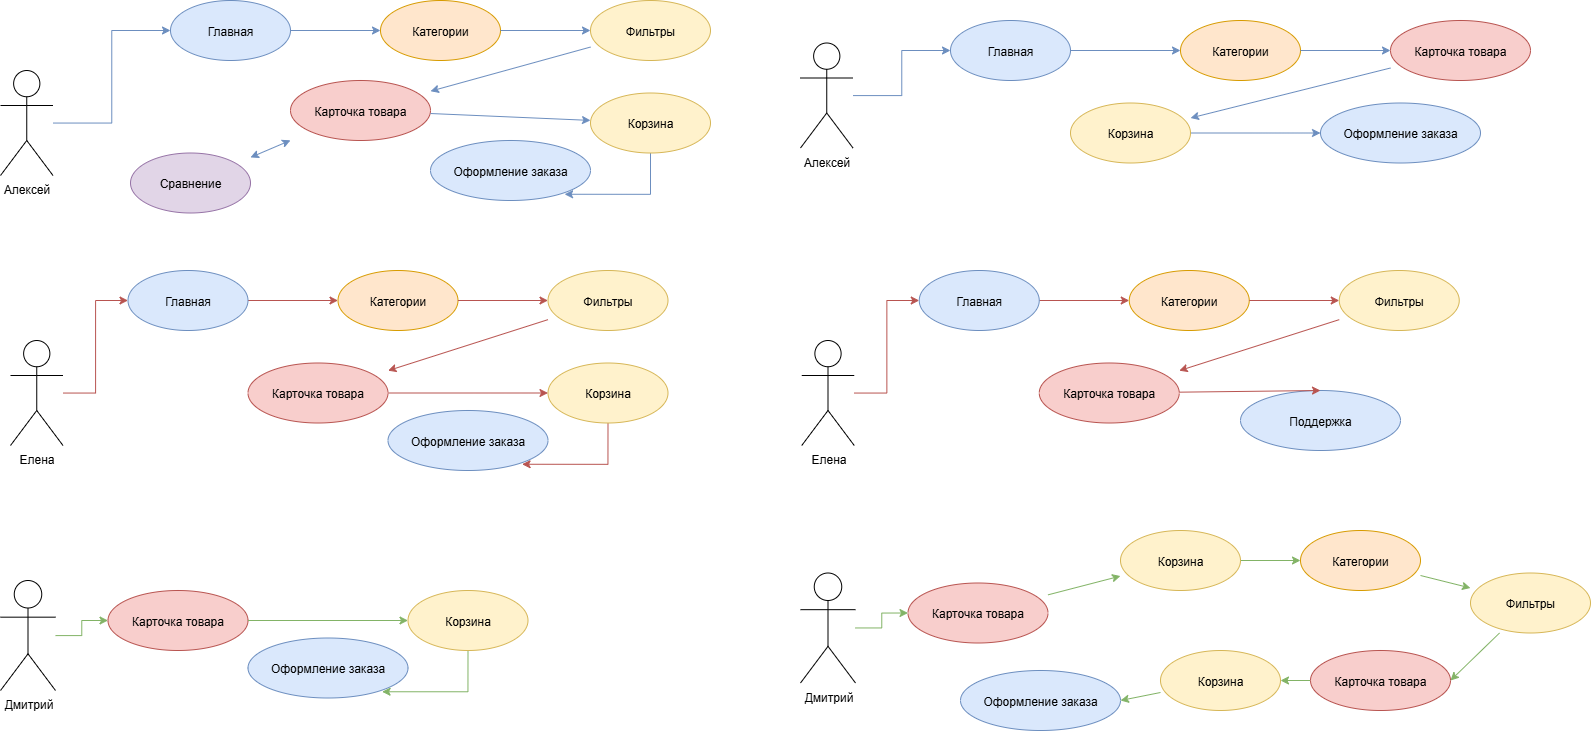

The diagram above was exported from draw.io. Its source (the exported page's mxGraphModel, read from the mxfile embedded in the PNG):
<mxGraphModel dx="1820" dy="1036" grid="1" gridSize="10" guides="1" tooltips="1" connect="1" arrows="1" fold="1" page="1" pageScale="1" pageWidth="827" pageHeight="1169" math="0" shadow="0">
  <root>
    <mxCell id="0" />
    <mxCell id="1" parent="0" />
    <mxCell id="2" style="edgeStyle=orthogonalEdgeStyle;rounded=0;orthogonalLoop=1;jettySize=auto;html=1;entryX=0;entryY=0.5;entryDx=0;entryDy=0;fillColor=#dae8fc;strokeColor=#6c8ebf;" edge="1" source="3" target="4" parent="1">
      <mxGeometry relative="1" as="geometry" />
    </mxCell>
    <mxCell id="3" value="Главная" style="shape=ellipse;fillColor=#dae8fc;strokeColor=#6c8ebf;" vertex="1" parent="1">
      <mxGeometry x="440" y="170" width="120" height="60" as="geometry" />
    </mxCell>
    <mxCell id="4" value="Категории" style="shape=ellipse;fillColor=#ffe6cc;strokeColor=#d79b00;" vertex="1" parent="1">
      <mxGeometry x="650" y="170" width="120" height="60" as="geometry" />
    </mxCell>
    <mxCell id="5" value="Фильтры" style="shape=ellipse;fillColor=#fff2cc;strokeColor=#d6b656;" vertex="1" parent="1">
      <mxGeometry x="860" y="170" width="120" height="60" as="geometry" />
    </mxCell>
    <mxCell id="6" value="Карточка товара" style="shape=ellipse;fillColor=#f8cecc;strokeColor=#b85450;" vertex="1" parent="1">
      <mxGeometry x="560" y="250" width="140" height="60" as="geometry" />
    </mxCell>
    <mxCell id="7" value="Сравнение" style="shape=ellipse;fillColor=#e1d5e7;strokeColor=#9673a6;" vertex="1" parent="1">
      <mxGeometry x="400" y="322.5" width="120" height="60" as="geometry" />
    </mxCell>
    <mxCell id="8" style="edgeStyle=orthogonalEdgeStyle;rounded=0;orthogonalLoop=1;jettySize=auto;html=1;entryX=0.838;entryY=0.896;entryDx=0;entryDy=0;fillColor=#dae8fc;strokeColor=#6c8ebf;entryPerimeter=0;exitX=0.5;exitY=1;exitDx=0;exitDy=0;" edge="1" source="9" target="10" parent="1">
      <mxGeometry relative="1" as="geometry">
        <mxPoint x="791" y="760" as="sourcePoint" />
        <mxPoint x="475" y="770" as="targetPoint" />
        <Array as="points">
          <mxPoint x="920" y="364" />
        </Array>
      </mxGeometry>
    </mxCell>
    <mxCell id="9" value="Корзина" style="shape=ellipse;fillColor=#fff2cc;strokeColor=#d6b656;" vertex="1" parent="1">
      <mxGeometry x="860" y="262.5" width="120" height="60" as="geometry" />
    </mxCell>
    <mxCell id="10" value="Оформление заказа" style="shape=ellipse;fillColor=#dae8fc;strokeColor=#6c8ebf;" vertex="1" parent="1">
      <mxGeometry x="700" y="310" width="160" height="60" as="geometry" />
    </mxCell>
    <mxCell id="11" style="fillColor=#dae8fc;strokeColor=#6c8ebf;" edge="1" source="4" target="5" parent="1">
      <mxGeometry relative="1" as="geometry" />
    </mxCell>
    <mxCell id="12" style="fillColor=#dae8fc;strokeColor=#6c8ebf;" edge="1" source="5" target="6" parent="1">
      <mxGeometry relative="1" as="geometry" />
    </mxCell>
    <mxCell id="13" style="fillColor=#dae8fc;strokeColor=#6c8ebf;startArrow=classic;startFill=1;" edge="1" source="6" target="7" parent="1">
      <mxGeometry relative="1" as="geometry" />
    </mxCell>
    <mxCell id="14" style="fillColor=#dae8fc;strokeColor=#6c8ebf;" edge="1" source="6" target="9" parent="1">
      <mxGeometry relative="1" as="geometry" />
    </mxCell>
    <mxCell id="15" style="edgeStyle=orthogonalEdgeStyle;rounded=0;orthogonalLoop=1;jettySize=auto;html=1;entryX=0;entryY=0.5;entryDx=0;entryDy=0;fillColor=#dae8fc;strokeColor=#6c8ebf;" edge="1" source="16" target="3" parent="1">
      <mxGeometry relative="1" as="geometry" />
    </mxCell>
    <mxCell id="16" value="Алексей" style="shape=umlActor;verticalLabelPosition=bottom;verticalAlign=top;html=1;outlineConnect=0;" vertex="1" parent="1">
      <mxGeometry x="270" y="240" width="52.5" height="105" as="geometry" />
    </mxCell>
    <mxCell id="17" style="edgeStyle=orthogonalEdgeStyle;rounded=0;orthogonalLoop=1;jettySize=auto;html=1;entryX=0;entryY=0.5;entryDx=0;entryDy=0;fillColor=#f8cecc;strokeColor=#b85450;" edge="1" source="18" target="33" parent="1">
      <mxGeometry relative="1" as="geometry" />
    </mxCell>
    <mxCell id="18" value="Елена" style="shape=umlActor;verticalLabelPosition=bottom;verticalAlign=top;html=1;outlineConnect=0;" vertex="1" parent="1">
      <mxGeometry x="280" y="510" width="52.5" height="105" as="geometry" />
    </mxCell>
    <mxCell id="19" style="edgeStyle=orthogonalEdgeStyle;rounded=0;orthogonalLoop=1;jettySize=auto;html=1;entryX=0;entryY=0.5;entryDx=0;entryDy=0;fillColor=#d5e8d4;strokeColor=#82b366;" edge="1" source="20" target="54" parent="1">
      <mxGeometry relative="1" as="geometry" />
    </mxCell>
    <mxCell id="20" value="Дмитрий" style="shape=umlActor;verticalLabelPosition=bottom;verticalAlign=top;html=1;outlineConnect=0;" vertex="1" parent="1">
      <mxGeometry x="270" y="750" width="55" height="110" as="geometry" />
    </mxCell>
    <mxCell id="21" style="edgeStyle=orthogonalEdgeStyle;rounded=0;orthogonalLoop=1;jettySize=auto;html=1;entryX=0;entryY=0.5;entryDx=0;entryDy=0;fillColor=#dae8fc;strokeColor=#6c8ebf;" edge="1" source="22" target="23" parent="1">
      <mxGeometry relative="1" as="geometry" />
    </mxCell>
    <mxCell id="22" value="Главная" style="shape=ellipse;fillColor=#dae8fc;strokeColor=#6c8ebf;" vertex="1" parent="1">
      <mxGeometry x="1220" y="190" width="120" height="60" as="geometry" />
    </mxCell>
    <mxCell id="23" value="Категории" style="shape=ellipse;fillColor=#ffe6cc;strokeColor=#d79b00;" vertex="1" parent="1">
      <mxGeometry x="1450" y="190" width="120" height="60" as="geometry" />
    </mxCell>
    <mxCell id="24" value="Карточка товара" style="shape=ellipse;fillColor=#f8cecc;strokeColor=#b85450;" vertex="1" parent="1">
      <mxGeometry x="1660" y="190" width="140" height="60" as="geometry" />
    </mxCell>
    <mxCell id="25" style="edgeStyle=orthogonalEdgeStyle;rounded=0;orthogonalLoop=1;jettySize=auto;html=1;entryX=0;entryY=0.5;entryDx=0;entryDy=0;fillColor=#dae8fc;strokeColor=#6c8ebf;" edge="1" source="26" target="27" parent="1">
      <mxGeometry relative="1" as="geometry" />
    </mxCell>
    <mxCell id="26" value="Корзина" style="shape=ellipse;fillColor=#fff2cc;strokeColor=#d6b656;" vertex="1" parent="1">
      <mxGeometry x="1340" y="272.5" width="120" height="60" as="geometry" />
    </mxCell>
    <mxCell id="27" value="Оформление заказа" style="shape=ellipse;fillColor=#dae8fc;strokeColor=#6c8ebf;" vertex="1" parent="1">
      <mxGeometry x="1590" y="272.5" width="160" height="60" as="geometry" />
    </mxCell>
    <mxCell id="28" style="fillColor=#dae8fc;strokeColor=#6c8ebf;" edge="1" source="23" parent="1">
      <mxGeometry relative="1" as="geometry">
        <mxPoint x="1660" y="220" as="targetPoint" />
      </mxGeometry>
    </mxCell>
    <mxCell id="29" style="fillColor=#dae8fc;strokeColor=#6c8ebf;" edge="1" source="24" target="26" parent="1">
      <mxGeometry relative="1" as="geometry" />
    </mxCell>
    <mxCell id="30" style="edgeStyle=orthogonalEdgeStyle;rounded=0;orthogonalLoop=1;jettySize=auto;html=1;entryX=0;entryY=0.5;entryDx=0;entryDy=0;fillColor=#dae8fc;strokeColor=#6c8ebf;" edge="1" source="31" target="22" parent="1">
      <mxGeometry relative="1" as="geometry" />
    </mxCell>
    <mxCell id="31" value="Алексей" style="shape=umlActor;verticalLabelPosition=bottom;verticalAlign=top;html=1;outlineConnect=0;" vertex="1" parent="1">
      <mxGeometry x="1070" y="212.5" width="52.5" height="105" as="geometry" />
    </mxCell>
    <mxCell id="32" style="edgeStyle=orthogonalEdgeStyle;rounded=0;orthogonalLoop=1;jettySize=auto;html=1;entryX=0;entryY=0.5;entryDx=0;entryDy=0;fillColor=#f8cecc;strokeColor=#b85450;" edge="1" source="33" target="34" parent="1">
      <mxGeometry relative="1" as="geometry" />
    </mxCell>
    <mxCell id="33" value="Главная" style="shape=ellipse;fillColor=#dae8fc;strokeColor=#6c8ebf;" vertex="1" parent="1">
      <mxGeometry x="397.5" y="440" width="120" height="60" as="geometry" />
    </mxCell>
    <mxCell id="34" value="Категории" style="shape=ellipse;fillColor=#ffe6cc;strokeColor=#d79b00;" vertex="1" parent="1">
      <mxGeometry x="607.5" y="440" width="120" height="60" as="geometry" />
    </mxCell>
    <mxCell id="35" value="Фильтры" style="shape=ellipse;fillColor=#fff2cc;strokeColor=#d6b656;" vertex="1" parent="1">
      <mxGeometry x="817.5" y="440" width="120" height="60" as="geometry" />
    </mxCell>
    <mxCell id="36" value="Карточка товара" style="shape=ellipse;fillColor=#f8cecc;strokeColor=#b85450;" vertex="1" parent="1">
      <mxGeometry x="517.5" y="532.5" width="140" height="60" as="geometry" />
    </mxCell>
    <mxCell id="37" style="edgeStyle=orthogonalEdgeStyle;rounded=0;orthogonalLoop=1;jettySize=auto;html=1;entryX=0.838;entryY=0.896;entryDx=0;entryDy=0;fillColor=#f8cecc;strokeColor=#b85450;entryPerimeter=0;exitX=0.5;exitY=1;exitDx=0;exitDy=0;" edge="1" source="38" target="39" parent="1">
      <mxGeometry relative="1" as="geometry">
        <mxPoint x="748.5" y="1030" as="sourcePoint" />
        <mxPoint x="432.5" y="1040" as="targetPoint" />
        <Array as="points">
          <mxPoint x="877.5" y="634" />
        </Array>
      </mxGeometry>
    </mxCell>
    <mxCell id="38" value="Корзина" style="shape=ellipse;fillColor=#fff2cc;strokeColor=#d6b656;" vertex="1" parent="1">
      <mxGeometry x="817.5" y="532.5" width="120" height="60" as="geometry" />
    </mxCell>
    <mxCell id="39" value="Оформление заказа" style="shape=ellipse;fillColor=#dae8fc;strokeColor=#6c8ebf;" vertex="1" parent="1">
      <mxGeometry x="657.5" y="580" width="160" height="60" as="geometry" />
    </mxCell>
    <mxCell id="40" style="fillColor=#f8cecc;strokeColor=#b85450;" edge="1" source="34" target="35" parent="1">
      <mxGeometry relative="1" as="geometry" />
    </mxCell>
    <mxCell id="41" style="fillColor=#f8cecc;strokeColor=#b85450;" edge="1" source="35" target="36" parent="1">
      <mxGeometry relative="1" as="geometry" />
    </mxCell>
    <mxCell id="42" style="fillColor=#f8cecc;strokeColor=#b85450;" edge="1" source="36" target="38" parent="1">
      <mxGeometry relative="1" as="geometry" />
    </mxCell>
    <mxCell id="43" style="edgeStyle=orthogonalEdgeStyle;rounded=0;orthogonalLoop=1;jettySize=auto;html=1;entryX=0;entryY=0.5;entryDx=0;entryDy=0;fillColor=#f8cecc;strokeColor=#b85450;" edge="1" source="44" target="46" parent="1">
      <mxGeometry relative="1" as="geometry" />
    </mxCell>
    <mxCell id="44" value="Елена" style="shape=umlActor;verticalLabelPosition=bottom;verticalAlign=top;html=1;outlineConnect=0;" vertex="1" parent="1">
      <mxGeometry x="1071.25" y="510" width="52.5" height="105" as="geometry" />
    </mxCell>
    <mxCell id="45" style="edgeStyle=orthogonalEdgeStyle;rounded=0;orthogonalLoop=1;jettySize=auto;html=1;entryX=0;entryY=0.5;entryDx=0;entryDy=0;fillColor=#f8cecc;strokeColor=#b85450;" edge="1" source="46" target="47" parent="1">
      <mxGeometry relative="1" as="geometry" />
    </mxCell>
    <mxCell id="46" value="Главная" style="shape=ellipse;fillColor=#dae8fc;strokeColor=#6c8ebf;" vertex="1" parent="1">
      <mxGeometry x="1188.75" y="440" width="120" height="60" as="geometry" />
    </mxCell>
    <mxCell id="47" value="Категории" style="shape=ellipse;fillColor=#ffe6cc;strokeColor=#d79b00;" vertex="1" parent="1">
      <mxGeometry x="1398.75" y="440" width="120" height="60" as="geometry" />
    </mxCell>
    <mxCell id="48" value="Фильтры" style="shape=ellipse;fillColor=#fff2cc;strokeColor=#d6b656;" vertex="1" parent="1">
      <mxGeometry x="1608.75" y="440" width="120" height="60" as="geometry" />
    </mxCell>
    <mxCell id="49" value="Карточка товара" style="shape=ellipse;fillColor=#f8cecc;strokeColor=#b85450;" vertex="1" parent="1">
      <mxGeometry x="1308.75" y="532.5" width="140" height="60" as="geometry" />
    </mxCell>
    <mxCell id="50" value="Поддержка" style="shape=ellipse;fillColor=#dae8fc;strokeColor=#6c8ebf;" vertex="1" parent="1">
      <mxGeometry x="1510" y="560" width="160" height="60" as="geometry" />
    </mxCell>
    <mxCell id="51" style="fillColor=#f8cecc;strokeColor=#b85450;" edge="1" source="47" target="48" parent="1">
      <mxGeometry relative="1" as="geometry" />
    </mxCell>
    <mxCell id="52" style="fillColor=#f8cecc;strokeColor=#b85450;" edge="1" source="48" target="49" parent="1">
      <mxGeometry relative="1" as="geometry" />
    </mxCell>
    <mxCell id="53" style="fillColor=#f8cecc;strokeColor=#b85450;entryX=0.5;entryY=0;entryDx=0;entryDy=0;" edge="1" source="49" target="50" parent="1">
      <mxGeometry relative="1" as="geometry">
        <mxPoint x="1608.75" y="562.5" as="targetPoint" />
      </mxGeometry>
    </mxCell>
    <mxCell id="54" value="Карточка товара" style="shape=ellipse;fillColor=#f8cecc;strokeColor=#b85450;" vertex="1" parent="1">
      <mxGeometry x="377.5" y="760" width="140" height="60" as="geometry" />
    </mxCell>
    <mxCell id="55" style="edgeStyle=orthogonalEdgeStyle;rounded=0;orthogonalLoop=1;jettySize=auto;html=1;entryX=0.838;entryY=0.896;entryDx=0;entryDy=0;fillColor=#d5e8d4;strokeColor=#82b366;entryPerimeter=0;exitX=0.5;exitY=1;exitDx=0;exitDy=0;" edge="1" source="56" target="57" parent="1">
      <mxGeometry relative="1" as="geometry">
        <mxPoint x="608.5" y="1257.5" as="sourcePoint" />
        <mxPoint x="292.5" y="1267.5" as="targetPoint" />
        <Array as="points">
          <mxPoint x="737.5" y="861.5" />
        </Array>
      </mxGeometry>
    </mxCell>
    <mxCell id="56" value="Корзина" style="shape=ellipse;fillColor=#fff2cc;strokeColor=#d6b656;" vertex="1" parent="1">
      <mxGeometry x="677.5" y="760" width="120" height="60" as="geometry" />
    </mxCell>
    <mxCell id="57" value="Оформление заказа" style="shape=ellipse;fillColor=#dae8fc;strokeColor=#6c8ebf;" vertex="1" parent="1">
      <mxGeometry x="517.5" y="807.5" width="160" height="60" as="geometry" />
    </mxCell>
    <mxCell id="58" style="fillColor=#d5e8d4;strokeColor=#82b366;" edge="1" source="54" target="56" parent="1">
      <mxGeometry relative="1" as="geometry" />
    </mxCell>
    <mxCell id="59" style="edgeStyle=orthogonalEdgeStyle;rounded=0;orthogonalLoop=1;jettySize=auto;html=1;entryX=0;entryY=0.5;entryDx=0;entryDy=0;fillColor=#d5e8d4;strokeColor=#82b366;" edge="1" source="60" target="61" parent="1">
      <mxGeometry relative="1" as="geometry" />
    </mxCell>
    <mxCell id="60" value="Дмитрий" style="shape=umlActor;verticalLabelPosition=bottom;verticalAlign=top;html=1;outlineConnect=0;" vertex="1" parent="1">
      <mxGeometry x="1070" y="742.5" width="55" height="110" as="geometry" />
    </mxCell>
    <mxCell id="61" value="Карточка товара" style="shape=ellipse;fillColor=#f8cecc;strokeColor=#b85450;" vertex="1" parent="1">
      <mxGeometry x="1177.5" y="752.5" width="140" height="60" as="geometry" />
    </mxCell>
    <mxCell id="62" style="edgeStyle=orthogonalEdgeStyle;rounded=0;orthogonalLoop=1;jettySize=auto;html=1;entryX=0;entryY=0.5;entryDx=0;entryDy=0;fillColor=#d5e8d4;strokeColor=#82b366;" edge="1" source="63" target="66" parent="1">
      <mxGeometry relative="1" as="geometry" />
    </mxCell>
    <mxCell id="63" value="Корзина" style="shape=ellipse;fillColor=#fff2cc;strokeColor=#d6b656;" vertex="1" parent="1">
      <mxGeometry x="1390" y="700" width="120" height="60" as="geometry" />
    </mxCell>
    <mxCell id="64" value="Оформление заказа" style="shape=ellipse;fillColor=#dae8fc;strokeColor=#6c8ebf;" vertex="1" parent="1">
      <mxGeometry x="1230" y="840" width="160" height="60" as="geometry" />
    </mxCell>
    <mxCell id="65" style="fillColor=#d5e8d4;strokeColor=#82b366;" edge="1" source="61" target="63" parent="1">
      <mxGeometry relative="1" as="geometry" />
    </mxCell>
    <mxCell id="66" value="Категории" style="shape=ellipse;fillColor=#ffe6cc;strokeColor=#d79b00;" vertex="1" parent="1">
      <mxGeometry x="1570" y="700" width="120" height="60" as="geometry" />
    </mxCell>
    <mxCell id="67" style="rounded=0;orthogonalLoop=1;jettySize=auto;html=1;entryX=1;entryY=0.5;entryDx=0;entryDy=0;fillColor=#d5e8d4;strokeColor=#82b366;" edge="1" source="68" target="71" parent="1">
      <mxGeometry relative="1" as="geometry" />
    </mxCell>
    <mxCell id="68" value="Фильтры" style="shape=ellipse;fillColor=#fff2cc;strokeColor=#d6b656;" vertex="1" parent="1">
      <mxGeometry x="1740" y="742.5" width="120" height="60" as="geometry" />
    </mxCell>
    <mxCell id="69" style="fillColor=#d5e8d4;strokeColor=#82b366;" edge="1" source="66" target="68" parent="1">
      <mxGeometry relative="1" as="geometry" />
    </mxCell>
    <mxCell id="70" style="edgeStyle=orthogonalEdgeStyle;rounded=0;orthogonalLoop=1;jettySize=auto;html=1;entryX=1;entryY=0.5;entryDx=0;entryDy=0;fillColor=#d5e8d4;strokeColor=#82b366;" edge="1" source="71" target="73" parent="1">
      <mxGeometry relative="1" as="geometry" />
    </mxCell>
    <mxCell id="71" value="Карточка товара" style="shape=ellipse;fillColor=#f8cecc;strokeColor=#b85450;" vertex="1" parent="1">
      <mxGeometry x="1580" y="820" width="140" height="60" as="geometry" />
    </mxCell>
    <mxCell id="72" style="rounded=0;orthogonalLoop=1;jettySize=auto;html=1;entryX=1;entryY=0.5;entryDx=0;entryDy=0;fillColor=#d5e8d4;strokeColor=#82b366;" edge="1" source="73" target="64" parent="1">
      <mxGeometry relative="1" as="geometry" />
    </mxCell>
    <mxCell id="73" value="Корзина" style="shape=ellipse;fillColor=#fff2cc;strokeColor=#d6b656;" vertex="1" parent="1">
      <mxGeometry x="1430" y="820" width="120" height="60" as="geometry" />
    </mxCell>
  </root>
</mxGraphModel>